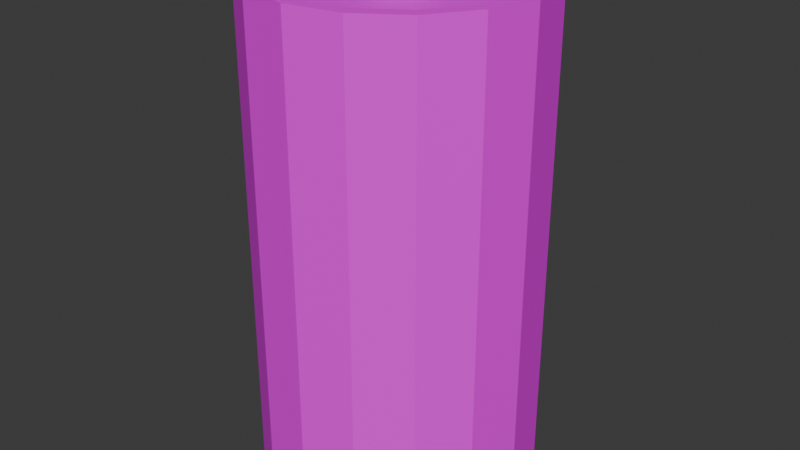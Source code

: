 # Source: battery.blend  (saved by Blender 4.2.66; exported with 4.5.12 LTS)
import bpy
from mathutils import Matrix  # noqa: F401  (used for matrix-valued properties, if any)

bpy.ops.wm.read_factory_settings(use_empty=True)
scene = bpy.context.scene
scene.name = 'Scene'

# ---- collections
col_collection = bpy.data.collections.new('Collection'); scene.collection.children.link(col_collection)

# ---- images (referenced by path relative to the original .blend; pixels are not part of the script)
import os
ASSET_DIR = os.environ.get("B2B_ASSET_DIR", "")  # directory of the original .blend (textures are referenced by path, not embedded)
HERE = os.path.dirname(os.path.abspath(__file__))  # packed textures are extracted next to this script under _unpacked/

def load_image(name, relpath, width, height, colorspace="sRGB"):
    """Load a texture the original file referenced (path relative to the .blend, or extracted next to this script)."""
    p = next((c for c in (os.path.join(HERE, relpath), os.path.join(ASSET_DIR, relpath)) if relpath and os.path.exists(c)), "")
    if p:
        img = bpy.data.images.load(p, check_existing=True)
        img.name = name
    else:  # same state as the original file: an image datablock whose file is absent (Cycles renders it pink)
        img = bpy.data.images.new(name, width, height)
        img.source = "FILE"
        img.filepath = "//" + (relpath or name)
    img.colorspace_settings.name = colorspace
    return img
img_battary_png = load_image('battary.png', 'battary.png', 1024, 1024, 'sRGB')

# ---- materials (node trees are filled in below, after node groups)
mat_material = bpy.data.materials.new('Material')
mat_material.alpha_threshold = 0.0
mat_material.roughness = 0.5
mat_material.line_color = (0.0, 0.0, 0.0, 1.0)

# ---- material node trees
mat_material.use_nodes = True; mat_material.node_tree.nodes.clear()
_N = mat_material.node_tree.nodes; _L = mat_material.node_tree.links
n0 = _N.new('ShaderNodeOutputMaterial'); n0.name = 'Material Output'; n0.location = (300, 300)
n1 = _N.new('ShaderNodeBsdfPrincipled'); n1.name = 'Principled BSDF'; n1.location = (10, 300)
n1.inputs[3].default_value = 1.45
n2 = _N.new('ShaderNodeTexImage'); n2.name = 'Image Texture'; n2.location = (-303, 279)
n2.image = img_battary_png
n2.interpolation = 'Closest'
_L.new(n1.outputs[0], n0.inputs[0])
_L.new(n2.outputs[0], n1.inputs[0])
n0.is_active_output = True

# ---- world
world_world = bpy.data.worlds.new('World'); scene.world = world_world
world_world.use_nodes = True; world_world.node_tree.nodes.clear()
_N = world_world.node_tree.nodes; _L = world_world.node_tree.links
n0 = _N.new('ShaderNodeOutputWorld'); n0.name = 'World Output'; n0.location = (300, 300)
n1 = _N.new('ShaderNodeBackground'); n1.name = 'Background'; n1.location = (10, 300)
n1.inputs[0].default_value = (0.05088, 0.05088, 0.05088, 1.0)
_L.new(n1.outputs[0], n0.inputs[0])
n0.is_active_output = True
world_world.color = (0.05088, 0.05088, 0.05088)
world_world.sun_shadow_jitter_overblur = 0.0

# ---- meshes
me_battery = bpy.data.meshes.new('battery')
me_battery.from_pydata([(0.0, 0.2571, -0.08135), (0.0, 0.2571, 0.08135), (0.09837, 0.2375, -0.08135), (0.09837, 0.2375, 0.08135), (0.1818, 0.1818, -0.08135), (0.1818, 0.1818, 0.08135), (0.2375, 0.09837, -0.08135), (0.2375, 0.09837, 0.08135), (0.2571, 0.0, -0.08135), (0.2571, 0.0, 0.08135), (0.2375, -0.09837, -0.08135), (0.2375, -0.09837, 0.08135), (0.1818, -0.1818, -0.08135), (0.1818, -0.1818, 0.08135), (0.09837, -0.2375, -0.08135), (0.09837, -0.2375, 0.08135), (0.0, -0.2571, -0.08135), (0.0, -0.2571, 0.08135), (-0.09837, -0.2375, -0.08135), (-0.09837, -0.2375, 0.08135), (-0.1818, -0.1818, -0.08135), (-0.1818, -0.1818, 0.08135), (-0.2375, -0.09837, -0.08135), (-0.2375, -0.09837, 0.08135), (-0.2571, 0.0, -0.08135), (-0.2571, 0.0, 0.08135), (-0.2375, 0.09837, -0.08135), (-0.2375, 0.09837, 0.08135), (-0.1818, 0.1818, -0.08135), (-0.1818, 0.1818, 0.08135), (-0.09837, 0.2375, -0.08135), (-0.09837, 0.2375, 0.08135), (0.0, 1.0, -3.509), (0.0, 1.0, 0.01591), (0.3827, 0.9239, -3.509), (0.3827, 0.9239, 0.01591), (0.7071, 0.7071, -3.509), (0.7071, 0.7071, 0.01591), (0.9239, 0.3827, -3.509), (0.9239, 0.3827, 0.01591), (1.0, 0.0, -3.509), (1.0, 0.0, 0.01591), (0.9239, -0.3827, -3.509), (0.9239, -0.3827, 0.01591), (0.7071, -0.7071, -3.509), (0.7071, -0.7071, 0.01591), (0.3827, -0.9239, -3.509), (0.3827, -0.9239, 0.01591), (0.0, -1.0, -3.509), (0.0, -1.0, 0.01591), (-0.3827, -0.9239, -3.509), (-0.3827, -0.9239, 0.01591), (-0.7071, -0.7071, -3.509), (-0.7071, -0.7071, 0.01591), (-0.9239, -0.3827, -3.509), (-0.9239, -0.3827, 0.01591), (-1.0, 0.0, -3.509), (-1.0, 0.0, 0.01591), (-0.9239, 0.3827, -3.509), (-0.9239, 0.3827, 0.01591), (-0.7071, 0.7071, -3.509), (-0.7071, 0.7071, 0.01591), (-0.3827, 0.9239, -3.509), (-0.3827, 0.9239, 0.01591), (0.3453, 0.8337, 0.01591), (-1.455e-09, 0.9024, 0.01591), (0.6381, 0.6381, 0.01591), (0.8337, 0.3453, 0.01591), (0.9024, -1.091e-09, 0.01591), (0.8337, -0.3453, 0.01591), (0.6381, -0.6381, 0.01591), (0.3453, -0.8337, 0.01591), (-1.455e-09, -0.9024, 0.01591), (-0.3453, -0.8337, 0.01591), (-0.6381, -0.6381, 0.01591), (-0.8337, -0.3453, 0.01591), (-0.9024, -1.091e-09, 0.01591), (-0.8337, 0.3453, 0.01591), (-0.6381, 0.6381, 0.01591), (-0.3453, 0.8337, 0.01591), (0.3453, 0.8337, -0.07514), (-1.455e-09, 0.9024, -0.07514), (0.6381, 0.6381, -0.07514), (0.8337, 0.3453, -0.07514), (0.9024, -1.091e-09, -0.07514), (0.8337, -0.3453, -0.07514), (0.6381, -0.6381, -0.07514), (0.3453, -0.8337, -0.07514), (-1.455e-09, -0.9024, -0.07514), (-0.3453, -0.8337, -0.07514), (-0.6381, -0.6381, -0.07514), (-0.8337, -0.3453, -0.07514), (-0.9024, -1.091e-09, -0.07514), (-0.8337, 0.3453, -0.07514), (-0.6381, 0.6381, -0.07514), (-0.3453, 0.8337, -0.07514)], [], [(0, 1, 3, 2), (2, 3, 5, 4), (4, 5, 7, 6), (6, 7, 9, 8), (8, 9, 11, 10), (10, 11, 13, 12), (12, 13, 15, 14), (14, 15, 17, 16), (16, 17, 19, 18), (18, 19, 21, 20), (20, 21, 23, 22), (22, 23, 25, 24), (24, 25, 27, 26), (26, 27, 29, 28), (3, 1, 31, 29, 27, 25, 23, 21, 19, 17, 15, 13, 11, 9, 7, 5), (28, 29, 31, 30), (30, 31, 1, 0), (32, 33, 35, 34), (34, 35, 37, 36), (36, 37, 39, 38), (38, 39, 41, 40), (40, 41, 43, 42), (42, 43, 45, 44), (44, 45, 47, 46), (46, 47, 49, 48), (48, 49, 51, 50), (50, 51, 53, 52), (52, 53, 55, 54), (54, 55, 57, 56), (56, 57, 59, 58), (58, 59, 61, 60), (53, 51, 73, 74), (60, 61, 63, 62), (62, 63, 33, 32), (32, 34, 36, 38, 40, 42, 44, 46, 48, 50, 52, 54, 56, 58, 60, 62), (76, 75, 91, 92), (63, 61, 78, 79), (39, 37, 66, 67), (49, 47, 71, 72), (35, 33, 65, 64), (59, 57, 76, 77), (45, 43, 69, 70), (55, 53, 74, 75), (33, 63, 79, 65), (41, 39, 67, 68), (51, 49, 72, 73), (61, 59, 77, 78), (37, 35, 64, 66), (47, 45, 70, 71), (57, 55, 75, 76), (43, 41, 68, 69), (80, 81, 95, 94, 93, 92, 91, 90, 89, 88, 87, 86, 85, 84, 83, 82), (69, 68, 84, 85), (77, 76, 92, 93), (70, 69, 85, 86), (78, 77, 93, 94), (71, 70, 86, 87), (79, 78, 94, 95), (72, 71, 87, 88), (64, 65, 81, 80), (65, 79, 95, 81), (73, 72, 88, 89), (66, 64, 80, 82), (74, 73, 89, 90), (67, 66, 82, 83), (75, 74, 90, 91), (68, 67, 83, 84)])
_uv = me_battery.uv_layers.new(name='UVMap')
_uv.uv.foreach_set('vector', [0.7957, 0.7639, 0.7957, 0.7736, 0.7902, 0.7736, 0.7902, 0.7639, 0.7902, 0.7639, 0.7902, 0.7736, 0.7842, 0.7736, 0.7842, 0.7639, 0.7842, 0.7639, 0.7842, 0.7736, 0.7787, 0.7736, 0.7787, 0.7639, 0.7787, 0.7639, 0.7787, 0.7736, 0.7745, 0.7736, 0.7745, 0.7639, 0.7977, 0.7644, 0.7977, 0.7753, 0.7914, 0.7753, 0.7914, 0.7644, 0.7914, 0.7644, 0.7914, 0.7753, 0.7847, 0.7753, 0.7847, 0.7644, 0.7847, 0.7644, 0.7847, 0.7753, 0.7785, 0.7753, 0.7785, 0.7644, 0.7785, 0.7644, 0.7785, 0.7753, 0.7738, 0.7753, 0.7738, 0.7644, 0.7988, 0.7611, 0.7988, 0.7742, 0.7914, 0.7742, 0.7914, 0.7611, 0.7914, 0.7611, 0.7914, 0.7742, 0.7833, 0.7742, 0.7833, 0.7611, 0.7833, 0.7611, 0.7833, 0.7742, 0.7759, 0.7742, 0.7759, 0.7611, 0.7759, 0.7611, 0.7759, 0.7742, 0.7702, 0.7742, 0.7702, 0.7611, 0.8009, 0.7622, 0.8009, 0.7705, 0.793, 0.7705, 0.793, 0.7622, 0.793, 0.7622, 0.793, 0.7705, 0.7845, 0.7705, 0.7845, 0.7622, 0.771, 0.7879, 0.7682, 0.7862, 0.768, 0.7841, 0.7704, 0.782, 0.7751, 0.7801, 0.7813, 0.7788, 0.7881, 0.7782, 0.7944, 0.7784, 0.7993, 0.7795, 0.8021, 0.7811, 0.8023, 0.7832, 0.7999, 0.7854, 0.7952, 0.7872, 0.789, 0.7886, 0.7822, 0.7892, 0.7759, 0.7889, 0.7845, 0.7622, 0.7845, 0.7705, 0.7766, 0.7705, 0.7766, 0.7622, 0.7766, 0.7622, 0.7766, 0.7705, 0.7705, 0.7705, 0.7705, 0.7622, 0.9567, 0.0, 0.9567, 0.6078, 0.8945, 0.6078, 0.8945, 0.0, 0.8945, 0.0, 0.8945, 0.6078, 0.8273, 0.6078, 0.8273, 0.0, 0.8273, 0.0, 0.8273, 0.6078, 0.7651, 0.6078, 0.7651, 0.0, 0.7651, 0.0, 0.7651, 0.6078, 0.7175, 0.6078, 0.7175, 0.0, 0.7175, 0.0, 0.7175, 0.6078, 0.6554, 0.6078, 0.6554, 0.0, 0.6554, 0.0, 0.6554, 0.6078, 0.5881, 0.6078, 0.5881, 0.0, 0.5881, 0.0, 0.5881, 0.6078, 0.5259, 0.6078, 0.5259, 0.0, 0.5259, 0.0, 0.5259, 0.6078, 0.4784, 0.6078, 0.4784, 0.0, 0.4784, 0.0, 0.4784, 0.6078, 0.4162, 0.6078, 0.4162, 0.0, 0.4162, 0.0, 0.4162, 0.6078, 0.3489, 0.6078, 0.3489, 0.0, 0.3489, 0.0, 0.3489, 0.6078, 0.2867, 0.6078, 0.2867, 0.0, 0.2867, 0.0, 0.2867, 0.6078, 0.2392, 0.6078, 0.2392, 0.0, 0.2392, 0.0, 0.2392, 0.6078, 0.177, 0.6078, 0.177, 0.0, 0.177, 0.0, 0.177, 0.6078, 0.1097, 0.6078, 0.1097, 0.0, 0.7149, 0.758, 0.7173, 0.759, 0.7169, 0.7595, 0.7147, 0.7586, 0.1097, 0.0, 0.1097, 0.6078, 0.04757, 0.6078, 0.04757, 0.0, 0.04757, 0.0, 0.04757, 0.6078, 0.0, 0.6078, 0.0, 0.0, 0.6002, 0.7764, 0.5992, 0.7739, 0.5992, 0.7713, 0.6002, 0.7689, 0.6021, 0.7671, 0.6045, 0.7661, 0.6071, 0.7661, 0.6095, 0.7671, 0.6114, 0.7689, 0.6123, 0.7713, 0.6123, 0.7739, 0.6114, 0.7764, 0.6095, 0.7782, 0.6071, 0.7792, 0.6045, 0.7792, 0.6021, 0.7782, 0.7361, 0.7478, 0.7377, 0.7461, 0.7383, 0.7467, 0.7367, 0.7484, 0.707, 0.7658, 0.707, 0.7632, 0.7076, 0.7633, 0.7076, 0.7657, 0.7149, 0.7711, 0.7122, 0.7711, 0.7124, 0.7704, 0.7147, 0.7704, 0.7191, 0.7608, 0.7201, 0.7632, 0.7195, 0.7633, 0.7186, 0.7612, 0.7098, 0.7701, 0.708, 0.7682, 0.7085, 0.7679, 0.7102, 0.7695, 0.708, 0.7608, 0.7098, 0.759, 0.7102, 0.7595, 0.7085, 0.7612, 0.7201, 0.7658, 0.7191, 0.7682, 0.7186, 0.7679, 0.7195, 0.7657, 0.7122, 0.758, 0.7149, 0.758, 0.7147, 0.7586, 0.7124, 0.7586, 0.708, 0.7682, 0.707, 0.7658, 0.7076, 0.7657, 0.7085, 0.7679, 0.7173, 0.7701, 0.7149, 0.7711, 0.7147, 0.7704, 0.7169, 0.7695, 0.7173, 0.759, 0.7191, 0.7608, 0.7186, 0.7612, 0.7169, 0.7595, 0.707, 0.7632, 0.708, 0.7608, 0.7085, 0.7612, 0.7076, 0.7633, 0.7122, 0.7711, 0.7098, 0.7701, 0.7102, 0.7695, 0.7124, 0.7704, 0.7201, 0.7632, 0.7201, 0.7658, 0.7195, 0.7657, 0.7195, 0.7633, 0.7098, 0.759, 0.7122, 0.758, 0.7124, 0.7586, 0.7102, 0.7595, 0.7191, 0.7682, 0.7173, 0.7701, 0.7169, 0.7695, 0.7186, 0.7679, 0.8182, 0.7768, 0.8143, 0.7729, 0.8121, 0.7678, 0.8121, 0.7623, 0.8143, 0.7572, 0.8182, 0.7533, 0.8232, 0.7512, 0.8288, 0.7512, 0.8338, 0.7533, 0.8377, 0.7572, 0.8399, 0.7623, 0.8399, 0.7678, 0.8377, 0.7729, 0.8338, 0.7768, 0.8288, 0.7789, 0.8232, 0.7789, 0.7334, 0.7493, 0.7355, 0.7472, 0.7361, 0.7478, 0.734, 0.7499, 0.734, 0.7499, 0.7361, 0.7478, 0.7367, 0.7484, 0.7346, 0.7505, 0.7312, 0.7517, 0.7334, 0.7493, 0.734, 0.7499, 0.7318, 0.7522, 0.7318, 0.7522, 0.734, 0.7499, 0.7346, 0.7505, 0.7324, 0.7528, 0.7291, 0.7538, 0.7312, 0.7517, 0.7318, 0.7522, 0.7297, 0.7544, 0.7297, 0.7544, 0.7318, 0.7522, 0.7324, 0.7528, 0.7303, 0.755, 0.7281, 0.756, 0.7297, 0.7544, 0.7303, 0.755, 0.7287, 0.7566, 0.7254, 0.7576, 0.7275, 0.7555, 0.7281, 0.756, 0.726, 0.7582, 0.7275, 0.7555, 0.7291, 0.7538, 0.7297, 0.7544, 0.7281, 0.756, 0.726, 0.7582, 0.7281, 0.756, 0.7287, 0.7566, 0.7266, 0.7588, 0.723, 0.7598, 0.7253, 0.7575, 0.7259, 0.7581, 0.7236, 0.7604, 0.7238, 0.7605, 0.726, 0.7582, 0.7266, 0.7588, 0.7244, 0.7611, 0.7211, 0.7621, 0.7232, 0.7599, 0.7238, 0.7605, 0.7217, 0.7627, 0.7217, 0.7627, 0.7238, 0.7605, 0.7244, 0.7611, 0.7223, 0.7632, 0.7355, 0.7472, 0.7371, 0.7455, 0.7377, 0.7461, 0.7361, 0.7478])
me_battery.materials.append(mat_material)
me_battery.update()

# ---- objects
ob_battery = bpy.data.objects.new('battery', me_battery)

# ---- transforms, parenting, visibility, modifiers, constraints
ob_battery.location = (0.0, 0.0, 3.515)

# ---- collection membership
col_collection.objects.link(ob_battery)

# ---- scene / render settings (as saved in the file)
scene.frame_start = 1; scene.frame_end = 250; scene.frame_set(1)
scene.render.engine = 'BLENDER_EEVEE_NEXT'
bpy.context.view_layer.update()

# ---- added for rendering (the .blend has no active camera and no usable light): camera, sun
cam_auto = bpy.data.cameras.new('AutoCamera')
cam_auto.lens = 50.0
cam_auto.sensor_width = 36.0
cam_auto.clip_end = 1000.0
ob_auto_camera = bpy.data.objects.new('AutoCamera', cam_auto)
scene.collection.objects.link(ob_auto_camera)
ob_auto_camera.location = (4.2289, -5.07468, 5.18447)
ob_auto_camera.rotation_euler = (1.09748, -7.21219e-08, 0.694738)
scene.camera = ob_auto_camera
light_auto_sun = bpy.data.lights.new('AutoSun', 'SUN')
light_auto_sun.energy = 3.0
light_auto_sun.angle = 0.0523599
ob_auto_sun = bpy.data.objects.new('AutoSun', light_auto_sun)
scene.collection.objects.link(ob_auto_sun)
ob_auto_sun.rotation_euler = (0.872665, 0.174533, 0.523599)
bpy.context.view_layer.update()
